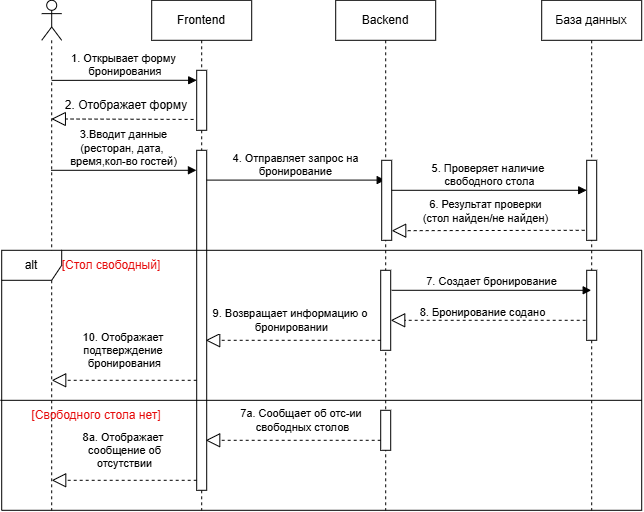

The diagram above was exported from draw.io. Its source (the exported page's mxGraphModel, read from the mxfile embedded in the PNG):
<mxGraphModel dx="684" dy="557" grid="1" gridSize="10" guides="1" tooltips="1" connect="1" arrows="1" fold="1" page="1" pageScale="1" pageWidth="827" pageHeight="1169" math="0" shadow="0">
  <root>
    <mxCell id="0" />
    <mxCell id="1" parent="0" />
    <mxCell id="tu95R-DHFr7SRbw36q2--1" parent="1" style="shape=umlLifeline;perimeter=lifelinePerimeter;whiteSpace=wrap;html=1;container=1;dropTarget=0;collapsible=0;recursiveResize=0;outlineConnect=0;portConstraint=eastwest;newEdgeStyle={&quot;curved&quot;:0,&quot;rounded&quot;:0};participant=umlActor;" value="" vertex="1">
      <mxGeometry height="510" width="20" x="70" y="80" as="geometry" />
    </mxCell>
    <mxCell id="tu95R-DHFr7SRbw36q2--2" parent="1" style="shape=umlLifeline;perimeter=lifelinePerimeter;whiteSpace=wrap;html=1;container=1;dropTarget=0;collapsible=0;recursiveResize=0;outlineConnect=0;portConstraint=eastwest;newEdgeStyle={&quot;curved&quot;:0,&quot;rounded&quot;:0};" value="Frontend" vertex="1">
      <mxGeometry height="510" width="100" x="180" y="80" as="geometry" />
    </mxCell>
    <mxCell id="tu95R-DHFr7SRbw36q2--7" parent="tu95R-DHFr7SRbw36q2--2" style="html=1;points=[[0,0,0,0,5],[0,1,0,0,-5],[1,0,0,0,5],[1,1,0,0,-5]];perimeter=orthogonalPerimeter;outlineConnect=0;targetShapes=umlLifeline;portConstraint=eastwest;newEdgeStyle={&quot;curved&quot;:0,&quot;rounded&quot;:0};" value="" vertex="1">
      <mxGeometry height="60" width="10" x="45" y="70" as="geometry" />
    </mxCell>
    <mxCell id="tu95R-DHFr7SRbw36q2--13" parent="tu95R-DHFr7SRbw36q2--2" style="html=1;points=[[0,0,0,0,5],[0,1,0,0,-5],[1,0,0,0,5],[1,1,0,0,-5]];perimeter=orthogonalPerimeter;outlineConnect=0;targetShapes=umlLifeline;portConstraint=eastwest;newEdgeStyle={&quot;curved&quot;:0,&quot;rounded&quot;:0};" value="" vertex="1">
      <mxGeometry height="340" width="10" x="45" y="150" as="geometry" />
    </mxCell>
    <mxCell id="tu95R-DHFr7SRbw36q2--3" parent="1" style="shape=umlLifeline;perimeter=lifelinePerimeter;whiteSpace=wrap;html=1;container=1;dropTarget=0;collapsible=0;recursiveResize=0;outlineConnect=0;portConstraint=eastwest;newEdgeStyle={&quot;curved&quot;:0,&quot;rounded&quot;:0};" value="Backend" vertex="1">
      <mxGeometry height="510" width="100" x="364" y="80" as="geometry" />
    </mxCell>
    <mxCell id="tu95R-DHFr7SRbw36q2--37" parent="tu95R-DHFr7SRbw36q2--3" style="html=1;points=[[0,0,0,0,5],[0,1,0,0,-5],[1,0,0,0,5],[1,1,0,0,-5]];perimeter=orthogonalPerimeter;outlineConnect=0;targetShapes=umlLifeline;portConstraint=eastwest;newEdgeStyle={&quot;curved&quot;:0,&quot;rounded&quot;:0};" value="" vertex="1">
      <mxGeometry height="40" width="10" x="45" y="410" as="geometry" />
    </mxCell>
    <mxCell id="tu95R-DHFr7SRbw36q2--4" parent="1" style="shape=umlLifeline;perimeter=lifelinePerimeter;whiteSpace=wrap;html=1;container=1;dropTarget=0;collapsible=0;recursiveResize=0;outlineConnect=0;portConstraint=eastwest;newEdgeStyle={&quot;curved&quot;:0,&quot;rounded&quot;:0};" value="База данных" vertex="1">
      <mxGeometry height="510" width="100" x="570" y="80" as="geometry" />
    </mxCell>
    <mxCell id="tu95R-DHFr7SRbw36q2--19" parent="tu95R-DHFr7SRbw36q2--4" style="html=1;points=[[0,0,0,0,5],[0,1,0,0,-5],[1,0,0,0,5],[1,1,0,0,-5]];perimeter=orthogonalPerimeter;outlineConnect=0;targetShapes=umlLifeline;portConstraint=eastwest;newEdgeStyle={&quot;curved&quot;:0,&quot;rounded&quot;:0};" value="" vertex="1">
      <mxGeometry height="80" width="10" x="45" y="160" as="geometry" />
    </mxCell>
    <mxCell id="tu95R-DHFr7SRbw36q2--6" edge="1" parent="1" source="tu95R-DHFr7SRbw36q2--1" style="html=1;verticalAlign=bottom;endArrow=block;curved=0;rounded=0;exitX=0.5;exitY=0.157;exitDx=0;exitDy=0;exitPerimeter=0;" target="tu95R-DHFr7SRbw36q2--7" value="1. Открывает форму&lt;div&gt;&amp;nbsp;бронирования&lt;/div&gt;">
      <mxGeometry relative="1" width="80" as="geometry">
        <Array as="points">
          <mxPoint x="160" y="160" />
        </Array>
        <mxPoint x="85" y="160" as="sourcePoint" />
        <mxPoint x="250" y="180" as="targetPoint" />
      </mxGeometry>
    </mxCell>
    <mxCell id="tu95R-DHFr7SRbw36q2--10" edge="1" parent="1" source="tu95R-DHFr7SRbw36q2--12" style="endArrow=block;dashed=1;endFill=0;endSize=12;html=1;rounded=0;" value="">
      <mxGeometry relative="1" width="160" as="geometry">
        <Array as="points" />
        <mxPoint x="230.0000000000001" y="210" as="sourcePoint" />
        <mxPoint x="85.5" y="200" as="targetPoint" />
      </mxGeometry>
    </mxCell>
    <mxCell id="tu95R-DHFr7SRbw36q2--14" edge="1" parent="1" source="tu95R-DHFr7SRbw36q2--7" style="endArrow=block;dashed=1;endFill=0;endSize=12;html=1;rounded=0;" target="tu95R-DHFr7SRbw36q2--12" value="">
      <mxGeometry relative="1" width="160" as="geometry">
        <Array as="points" />
        <mxPoint x="225" y="200" as="sourcePoint" />
        <mxPoint x="85.5" y="200" as="targetPoint" />
      </mxGeometry>
    </mxCell>
    <mxCell id="tu95R-DHFr7SRbw36q2--12" parent="1" style="text;html=1;whiteSpace=wrap;strokeColor=none;fillColor=none;align=center;verticalAlign=middle;rounded=0;" value="2. Отображает форму" vertex="1">
      <mxGeometry height="30" width="160" x="75" y="170" as="geometry" />
    </mxCell>
    <mxCell id="tu95R-DHFr7SRbw36q2--15" edge="1" parent="1" source="tu95R-DHFr7SRbw36q2--1" style="html=1;verticalAlign=bottom;endArrow=block;curved=0;rounded=0;" value="3.Вводит данные&lt;div&gt;(ресторан, дата,&amp;nbsp;&lt;/div&gt;&lt;div&gt;время,кол-во гостей)&lt;/div&gt;">
      <mxGeometry relative="1" width="80" as="geometry">
        <mxPoint x="85.25" y="250" as="sourcePoint" />
        <mxPoint x="224.75" y="250" as="targetPoint" />
      </mxGeometry>
    </mxCell>
    <mxCell id="tu95R-DHFr7SRbw36q2--16" edge="1" parent="1" style="html=1;verticalAlign=bottom;endArrow=block;curved=0;rounded=0;" target="tu95R-DHFr7SRbw36q2--3" value="4. Отправляет запрос на&lt;div&gt;бронирование&lt;/div&gt;">
      <mxGeometry relative="1" width="80" as="geometry">
        <mxPoint x="235" y="259.8" as="sourcePoint" />
        <mxPoint x="355" y="259.8" as="targetPoint" />
      </mxGeometry>
    </mxCell>
    <mxCell id="tu95R-DHFr7SRbw36q2--17" parent="1" style="html=1;points=[[0,0,0,0,5],[0,1,0,0,-5],[1,0,0,0,5],[1,1,0,0,-5]];perimeter=orthogonalPerimeter;outlineConnect=0;targetShapes=umlLifeline;portConstraint=eastwest;newEdgeStyle={&quot;curved&quot;:0,&quot;rounded&quot;:0};" value="" vertex="1">
      <mxGeometry height="80" width="10" x="410" y="240" as="geometry" />
    </mxCell>
    <mxCell id="tu95R-DHFr7SRbw36q2--18" edge="1" parent="1" source="tu95R-DHFr7SRbw36q2--17" style="html=1;verticalAlign=bottom;endArrow=block;curved=0;rounded=0;" target="tu95R-DHFr7SRbw36q2--19" value="5. Проверяет наличие&amp;nbsp;&lt;div&gt;свободного стола&lt;/div&gt;">
      <mxGeometry relative="1" width="80" as="geometry">
        <Array as="points">
          <mxPoint x="520" y="270" />
        </Array>
        <mxPoint x="430" y="270" as="sourcePoint" />
        <mxPoint x="510" y="270" as="targetPoint" />
      </mxGeometry>
    </mxCell>
    <mxCell id="tu95R-DHFr7SRbw36q2--20" edge="1" parent="1" style="endArrow=block;dashed=1;endFill=0;endSize=12;html=1;rounded=0;exitX=0.43;exitY=0.61;exitDx=0;exitDy=0;exitPerimeter=0;" value="">
      <mxGeometry relative="1" width="160" as="geometry">
        <Array as="points" />
        <mxPoint x="613" y="310" as="sourcePoint" />
        <mxPoint x="420" y="310.4" as="targetPoint" />
      </mxGeometry>
    </mxCell>
    <mxCell id="tu95R-DHFr7SRbw36q2--42" connectable="0" parent="tu95R-DHFr7SRbw36q2--20" style="edgeLabel;html=1;align=center;verticalAlign=middle;resizable=0;points=[];" value="6. Результат проверки&lt;div&gt;(стол найден/не найден)&lt;/div&gt;" vertex="1">
      <mxGeometry relative="1" x="0.0429" y="-10" as="geometry">
        <mxPoint x="1" y="-10" as="offset" />
      </mxGeometry>
    </mxCell>
    <mxCell id="tu95R-DHFr7SRbw36q2--24" parent="1" style="html=1;points=[[0,0,0,0,5],[0,1,0,0,-5],[1,0,0,0,5],[1,1,0,0,-5]];perimeter=orthogonalPerimeter;outlineConnect=0;targetShapes=umlLifeline;portConstraint=eastwest;newEdgeStyle={&quot;curved&quot;:0,&quot;rounded&quot;:0};" value="" vertex="1">
      <mxGeometry height="70" width="10" x="615" y="350" as="geometry" />
    </mxCell>
    <mxCell id="tu95R-DHFr7SRbw36q2--25" parent="1" style="html=1;points=[[0,0,0,0,5],[0,1,0,0,-5],[1,0,0,0,5],[1,1,0,0,-5]];perimeter=orthogonalPerimeter;outlineConnect=0;targetShapes=umlLifeline;portConstraint=eastwest;newEdgeStyle={&quot;curved&quot;:0,&quot;rounded&quot;:0};" value="" vertex="1">
      <mxGeometry height="80" width="10" x="409" y="350" as="geometry" />
    </mxCell>
    <mxCell id="tu95R-DHFr7SRbw36q2--28" edge="1" parent="1" style="html=1;verticalAlign=bottom;endArrow=block;curved=0;rounded=0;" target="tu95R-DHFr7SRbw36q2--4" value="7. Создает бронирование">
      <mxGeometry relative="1" width="80" as="geometry">
        <mxPoint x="420" y="370" as="sourcePoint" />
        <mxPoint x="500" y="370" as="targetPoint" />
      </mxGeometry>
    </mxCell>
    <mxCell id="tu95R-DHFr7SRbw36q2--30" edge="1" parent="1" style="endArrow=block;dashed=1;endFill=0;endSize=12;html=1;rounded=0;" value="">
      <mxGeometry relative="1" width="160" as="geometry">
        <mxPoint x="614" y="400" as="sourcePoint" />
        <mxPoint x="419" y="400" as="targetPoint" />
      </mxGeometry>
    </mxCell>
    <mxCell id="tu95R-DHFr7SRbw36q2--43" connectable="0" parent="tu95R-DHFr7SRbw36q2--30" style="edgeLabel;html=1;align=center;verticalAlign=middle;resizable=0;points=[];" value="8. Бронирование содано" vertex="1">
      <mxGeometry relative="1" x="0.0547" y="-8" as="geometry">
        <mxPoint as="offset" />
      </mxGeometry>
    </mxCell>
    <mxCell id="tu95R-DHFr7SRbw36q2--31" edge="1" parent="1" source="tu95R-DHFr7SRbw36q2--25" style="endArrow=block;dashed=1;endFill=0;endSize=12;html=1;rounded=0;" value="">
      <mxGeometry relative="1" width="160" as="geometry">
        <mxPoint x="413.19" y="419.9999999999999" as="sourcePoint" />
        <mxPoint x="234.00034482758628" y="419.9999999999999" as="targetPoint" />
      </mxGeometry>
    </mxCell>
    <mxCell id="tu95R-DHFr7SRbw36q2--44" connectable="0" parent="tu95R-DHFr7SRbw36q2--31" style="edgeLabel;html=1;align=center;verticalAlign=middle;resizable=0;points=[];" value="9. Возвращает информацию о&amp;nbsp;&lt;div&gt;бронировании&lt;/div&gt;" vertex="1">
      <mxGeometry relative="1" x="0.0913" y="-9" as="geometry">
        <mxPoint x="6" y="-11" as="offset" />
      </mxGeometry>
    </mxCell>
    <mxCell id="tu95R-DHFr7SRbw36q2--35" edge="1" parent="1" source="tu95R-DHFr7SRbw36q2--12" style="endArrow=block;dashed=1;endFill=0;endSize=12;html=1;rounded=0;exitX=0.918;exitY=0.971;exitDx=0;exitDy=0;exitPerimeter=0;entryX=0.029;entryY=0.955;entryDx=0;entryDy=0;entryPerimeter=0;" target="tu95R-DHFr7SRbw36q2--12" value="">
      <mxGeometry relative="1" width="160" as="geometry">
        <mxPoint x="280" y="160" as="sourcePoint" />
        <mxPoint x="440" y="160" as="targetPoint" />
      </mxGeometry>
    </mxCell>
    <mxCell id="tu95R-DHFr7SRbw36q2--36" edge="1" parent="1" source="tu95R-DHFr7SRbw36q2--41" style="endArrow=none;html=1;rounded=0;entryX=1;entryY=0.577;entryDx=0;entryDy=0;entryPerimeter=0;exitX=-0.002;exitY=0.577;exitDx=0;exitDy=0;exitPerimeter=0;" target="tu95R-DHFr7SRbw36q2--41" value="">
      <mxGeometry height="50" relative="1" width="50" as="geometry">
        <mxPoint x="40" y="480" as="sourcePoint" />
        <mxPoint x="680" y="480" as="targetPoint" />
      </mxGeometry>
    </mxCell>
    <mxCell id="tu95R-DHFr7SRbw36q2--38" edge="1" parent="1" style="endArrow=block;dashed=1;endFill=0;endSize=12;html=1;rounded=0;" value="">
      <mxGeometry relative="1" width="160" as="geometry">
        <mxPoint x="408.99965517241367" y="520.0000000000001" as="sourcePoint" />
        <mxPoint x="234" y="520" as="targetPoint" />
      </mxGeometry>
    </mxCell>
    <mxCell id="tu95R-DHFr7SRbw36q2--45" connectable="0" parent="tu95R-DHFr7SRbw36q2--38" style="edgeLabel;html=1;align=center;verticalAlign=middle;resizable=0;points=[];" value="7а. Сообщает об отс-ии&amp;nbsp;&lt;div&gt;свободных столов&lt;/div&gt;" vertex="1">
      <mxGeometry relative="1" x="0.0913" y="-7" as="geometry">
        <mxPoint x="17" y="-13" as="offset" />
      </mxGeometry>
    </mxCell>
    <mxCell id="tu95R-DHFr7SRbw36q2--39" edge="1" parent="1" style="endArrow=block;dashed=1;endFill=0;endSize=12;html=1;rounded=0;exitX=0.918;exitY=0.971;exitDx=0;exitDy=0;exitPerimeter=0;" value="">
      <mxGeometry relative="1" width="160" as="geometry">
        <mxPoint x="225" y="560" as="sourcePoint" />
        <mxPoint x="80" y="560" as="targetPoint" />
      </mxGeometry>
    </mxCell>
    <mxCell id="tu95R-DHFr7SRbw36q2--47" connectable="0" parent="tu95R-DHFr7SRbw36q2--39" style="edgeLabel;html=1;align=center;verticalAlign=middle;resizable=0;points=[];" value="8а. Отображает&amp;nbsp;&lt;div&gt;сообщение об&lt;/div&gt;&lt;div&gt;отсутствии&lt;/div&gt;" vertex="1">
      <mxGeometry relative="1" x="0.0884" y="-11" as="geometry">
        <mxPoint x="6" y="-19" as="offset" />
      </mxGeometry>
    </mxCell>
    <mxCell id="tu95R-DHFr7SRbw36q2--40" edge="1" parent="1" style="endArrow=block;dashed=1;endFill=0;endSize=12;html=1;rounded=0;exitX=0.918;exitY=0.971;exitDx=0;exitDy=0;exitPerimeter=0;" value="">
      <mxGeometry relative="1" width="160" as="geometry">
        <mxPoint x="225" y="460" as="sourcePoint" />
        <mxPoint x="80" y="460" as="targetPoint" />
      </mxGeometry>
    </mxCell>
    <mxCell id="tu95R-DHFr7SRbw36q2--46" connectable="0" parent="tu95R-DHFr7SRbw36q2--40" style="edgeLabel;html=1;align=center;verticalAlign=middle;resizable=0;points=[];" value="10. Отображает&amp;nbsp;&lt;div&gt;подтверждение&amp;nbsp;&lt;/div&gt;&lt;div&gt;бронирования&lt;/div&gt;" vertex="1">
      <mxGeometry relative="1" x="0.0548" y="-10" as="geometry">
        <mxPoint x="4" y="-20" as="offset" />
      </mxGeometry>
    </mxCell>
    <mxCell id="tu95R-DHFr7SRbw36q2--41" parent="1" style="shape=umlFrame;whiteSpace=wrap;html=1;pointerEvents=0;" value="alt" vertex="1">
      <mxGeometry height="260" width="640" x="30" y="330" as="geometry" />
    </mxCell>
    <mxCell id="tu95R-DHFr7SRbw36q2--49" parent="1" style="text;html=1;whiteSpace=wrap;strokeColor=none;fillColor=none;align=center;verticalAlign=middle;rounded=0;" value="&lt;span style=&quot;color: light-dark(rgb(230, 10, 10), rgb(237, 237, 237));&quot;&gt;[Стол свободный]&lt;/span&gt;" vertex="1">
      <mxGeometry height="30" width="160" x="60" y="330" as="geometry" />
    </mxCell>
    <mxCell id="tu95R-DHFr7SRbw36q2--50" parent="1" style="text;html=1;whiteSpace=wrap;strokeColor=none;fillColor=none;align=center;verticalAlign=middle;rounded=0;" value="&lt;span style=&quot;color: light-dark(rgb(230, 10, 10), rgb(237, 237, 237));&quot;&gt;[Свободного стола нет]&lt;/span&gt;" vertex="1">
      <mxGeometry height="30" width="190" x="30" y="480" as="geometry" />
    </mxCell>
  </root>
</mxGraphModel>